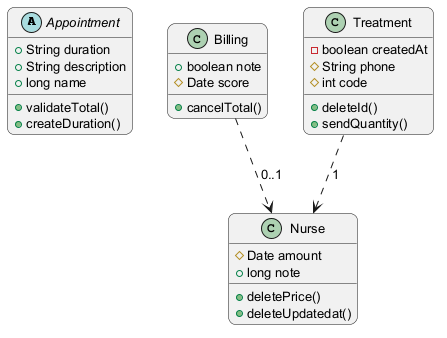

The diagram above was rendered by PlantUML. Its source (embedded in the PNG):
@startuml
skinparam backgroundColor #FFFFFF
skinparam roundCorner 15
skinparam defaultFontSize 13
abstract class Appointment {
  +String duration
  +String description
  +long name
  +validateTotal()
  +createDuration()
}
class Billing {
  +boolean note
  #Date score
  +cancelTotal()
}
class Treatment {
  -boolean createdAt
  #String phone
  #int code
  +deleteId()
  +sendQuantity()
}
class Nurse {
  #Date amount
  +long note
  +deletePrice()
  +deleteUpdatedat()
}
Billing ..> Nurse : "0..1"
Treatment ..> Nurse : "1"
@enduml